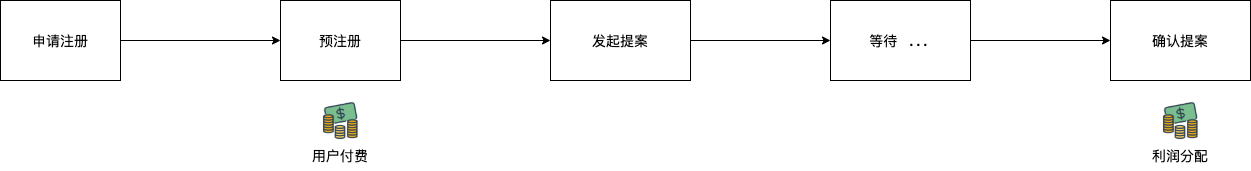

The diagram above was exported from draw.io. Its source (the exported page's mxGraphModel, read from the mxfile embedded in the PNG):
<mxGraphModel dx="1603" dy="1130" grid="1" gridSize="10" guides="1" tooltips="1" connect="1" arrows="1" fold="1" page="1" pageScale="1" pageWidth="850" pageHeight="1100" math="0" shadow="0">
  <root>
    <mxCell id="0LBpWDnBxzRXs3HRJkkz-0" />
    <mxCell id="HFQKHqd_q4Xd9xKorZ7a-67" value="flow" parent="0LBpWDnBxzRXs3HRJkkz-0" />
    <mxCell id="HFQKHqd_q4Xd9xKorZ7a-84" style="edgeStyle=orthogonalEdgeStyle;rounded=0;orthogonalLoop=1;jettySize=auto;html=1;entryX=0;entryY=0.5;entryDx=0;entryDy=0;fontFamily=JetBrains Mono;fontSource=https%3A%2F%2Ffonts.googleapis.com%2Fcss%3Ffamily%3DJetBrains%2BMono;" edge="1" parent="HFQKHqd_q4Xd9xKorZ7a-67" source="HFQKHqd_q4Xd9xKorZ7a-85" target="HFQKHqd_q4Xd9xKorZ7a-87">
      <mxGeometry relative="1" as="geometry">
        <mxPoint x="320" y="160" as="targetPoint" />
      </mxGeometry>
    </mxCell>
    <mxCell id="HFQKHqd_q4Xd9xKorZ7a-85" value="申请注册" style="rounded=0;whiteSpace=wrap;html=1;fontSize=14;fontFamily=JetBrains Mono;fontSource=https%3A%2F%2Ffonts.googleapis.com%2Fcss%3Ffamily%3DJetBrains%2BMono;" vertex="1" parent="HFQKHqd_q4Xd9xKorZ7a-67">
      <mxGeometry x="80" y="120" width="120" height="80" as="geometry" />
    </mxCell>
    <mxCell id="HFQKHqd_q4Xd9xKorZ7a-86" style="edgeStyle=orthogonalEdgeStyle;rounded=0;orthogonalLoop=1;jettySize=auto;html=1;entryX=0;entryY=0.5;entryDx=0;entryDy=0;fontFamily=JetBrains Mono;fontSource=https%3A%2F%2Ffonts.googleapis.com%2Fcss%3Ffamily%3DJetBrains%2BMono;" edge="1" parent="HFQKHqd_q4Xd9xKorZ7a-67" source="HFQKHqd_q4Xd9xKorZ7a-87" target="HFQKHqd_q4Xd9xKorZ7a-89">
      <mxGeometry relative="1" as="geometry" />
    </mxCell>
    <mxCell id="HFQKHqd_q4Xd9xKorZ7a-87" value="预注册" style="rounded=0;whiteSpace=wrap;html=1;fontSize=14;fontFamily=JetBrains Mono;fontSource=https%3A%2F%2Ffonts.googleapis.com%2Fcss%3Ffamily%3DJetBrains%2BMono;" vertex="1" parent="HFQKHqd_q4Xd9xKorZ7a-67">
      <mxGeometry x="360" y="120" width="120" height="80" as="geometry" />
    </mxCell>
    <mxCell id="HFQKHqd_q4Xd9xKorZ7a-88" style="edgeStyle=orthogonalEdgeStyle;rounded=0;orthogonalLoop=1;jettySize=auto;html=1;entryX=0;entryY=0.5;entryDx=0;entryDy=0;fontSize=14;fontFamily=JetBrains Mono;fontSource=https%3A%2F%2Ffonts.googleapis.com%2Fcss%3Ffamily%3DJetBrains%2BMono;" edge="1" parent="HFQKHqd_q4Xd9xKorZ7a-67" source="HFQKHqd_q4Xd9xKorZ7a-89" target="HFQKHqd_q4Xd9xKorZ7a-91">
      <mxGeometry relative="1" as="geometry" />
    </mxCell>
    <mxCell id="HFQKHqd_q4Xd9xKorZ7a-89" value="发起提案" style="rounded=0;whiteSpace=wrap;html=1;fontSize=14;fontFamily=JetBrains Mono;fontSource=https%3A%2F%2Ffonts.googleapis.com%2Fcss%3Ffamily%3DJetBrains%2BMono;" vertex="1" parent="HFQKHqd_q4Xd9xKorZ7a-67">
      <mxGeometry x="630" y="120" width="140" height="80" as="geometry" />
    </mxCell>
    <mxCell id="HFQKHqd_q4Xd9xKorZ7a-90" style="edgeStyle=orthogonalEdgeStyle;rounded=0;orthogonalLoop=1;jettySize=auto;html=1;entryX=0;entryY=0.5;entryDx=0;entryDy=0;fontSize=14;fontFamily=JetBrains Mono;fontSource=https%3A%2F%2Ffonts.googleapis.com%2Fcss%3Ffamily%3DJetBrains%2BMono;" edge="1" parent="HFQKHqd_q4Xd9xKorZ7a-67" source="HFQKHqd_q4Xd9xKorZ7a-91" target="HFQKHqd_q4Xd9xKorZ7a-92">
      <mxGeometry relative="1" as="geometry" />
    </mxCell>
    <mxCell id="HFQKHqd_q4Xd9xKorZ7a-91" value="等待 ..." style="rounded=0;whiteSpace=wrap;html=1;fontSize=14;fontFamily=JetBrains Mono;fontSource=https%3A%2F%2Ffonts.googleapis.com%2Fcss%3Ffamily%3DJetBrains%2BMono;" vertex="1" parent="HFQKHqd_q4Xd9xKorZ7a-67">
      <mxGeometry x="910" y="120" width="140" height="80" as="geometry" />
    </mxCell>
    <mxCell id="HFQKHqd_q4Xd9xKorZ7a-92" value="确认提案" style="rounded=0;whiteSpace=wrap;html=1;fontSize=14;fontFamily=JetBrains Mono;fontSource=https%3A%2F%2Ffonts.googleapis.com%2Fcss%3Ffamily%3DJetBrains%2BMono;" vertex="1" parent="HFQKHqd_q4Xd9xKorZ7a-67">
      <mxGeometry x="1190" y="120" width="140" height="80" as="geometry" />
    </mxCell>
    <mxCell id="HFQKHqd_q4Xd9xKorZ7a-93" value="" style="shape=image;html=1;verticalAlign=top;verticalLabelPosition=bottom;labelBackgroundColor=#ffffff;imageAspect=0;aspect=fixed;image=https://cdn2.iconfinder.com/data/icons/new-year-resolutions/64/resolutions-16-128.png;fontFamily=JetBrains Mono;fontSource=https%3A%2F%2Ffonts.googleapis.com%2Fcss%3Ffamily%3DJetBrains%2BMono;fontSize=18;align=left;" vertex="1" parent="HFQKHqd_q4Xd9xKorZ7a-67">
      <mxGeometry x="400" y="220" width="40" height="40" as="geometry" />
    </mxCell>
    <mxCell id="HFQKHqd_q4Xd9xKorZ7a-94" value="用户付费" style="text;html=1;strokeColor=none;fillColor=none;align=center;verticalAlign=middle;whiteSpace=wrap;rounded=0;fontFamily=JetBrains Mono;fontSource=https%3A%2F%2Ffonts.googleapis.com%2Fcss%3Ffamily%3DJetBrains%2BMono;fontSize=14;" vertex="1" parent="HFQKHqd_q4Xd9xKorZ7a-67">
      <mxGeometry x="378" y="260" width="84" height="30" as="geometry" />
    </mxCell>
    <mxCell id="HFQKHqd_q4Xd9xKorZ7a-95" value="利润分配" style="text;html=1;strokeColor=none;fillColor=none;align=center;verticalAlign=middle;whiteSpace=wrap;rounded=0;fontFamily=JetBrains Mono;fontSource=https%3A%2F%2Ffonts.googleapis.com%2Fcss%3Ffamily%3DJetBrains%2BMono;fontSize=14;" vertex="1" parent="HFQKHqd_q4Xd9xKorZ7a-67">
      <mxGeometry x="1218" y="260" width="84" height="30" as="geometry" />
    </mxCell>
    <mxCell id="HFQKHqd_q4Xd9xKorZ7a-96" value="" style="shape=image;html=1;verticalAlign=top;verticalLabelPosition=bottom;labelBackgroundColor=#ffffff;imageAspect=0;aspect=fixed;image=https://cdn2.iconfinder.com/data/icons/new-year-resolutions/64/resolutions-16-128.png;fontFamily=JetBrains Mono;fontSource=https%3A%2F%2Ffonts.googleapis.com%2Fcss%3Ffamily%3DJetBrains%2BMono;fontSize=18;align=left;" vertex="1" parent="HFQKHqd_q4Xd9xKorZ7a-67">
      <mxGeometry x="1240" y="220" width="40" height="40" as="geometry" />
    </mxCell>
  </root>
</mxGraphModel>